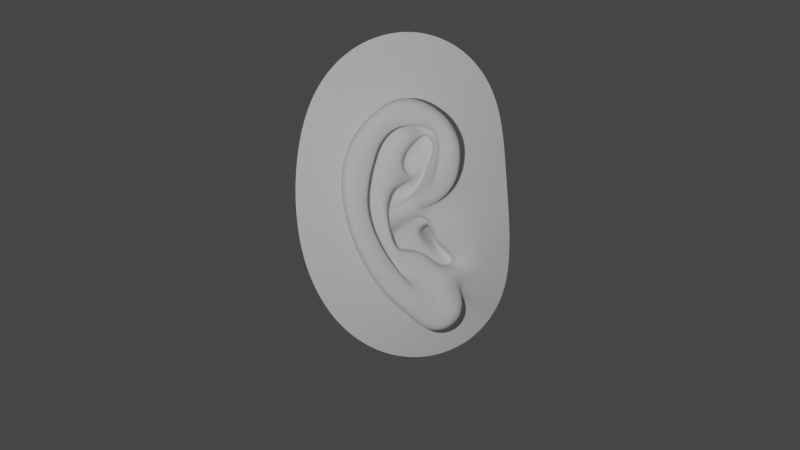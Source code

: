 # Source: ear.blend  (saved by Blender 2.83.21; exported with 4.5.12 LTS)
import bpy
from mathutils import Matrix  # noqa: F401  (used for matrix-valued properties, if any)

bpy.ops.wm.read_factory_settings(use_empty=True)
scene = bpy.context.scene
scene.name = 'Scene'

# ---- collections
col_collection = bpy.data.collections.new('Collection'); scene.collection.children.link(col_collection)
col_ear = bpy.data.collections.new('Ear'); scene.collection.children.link(col_ear)

# ---- node groups
ng_auto_smooth = bpy.data.node_groups.new('Auto Smooth', 'GeometryNodeTree')
_s = ng_auto_smooth.interface.new_socket(name='Geometry', in_out='OUTPUT', socket_type='NodeSocketGeometry')
_s = ng_auto_smooth.interface.new_socket(name='Geometry', in_out='INPUT', socket_type='NodeSocketGeometry')
_s = ng_auto_smooth.interface.new_socket(name='Angle', in_out='INPUT', socket_type='NodeSocketFloat')
_s.subtype = 'ANGLE'
_s.min_value = 0.0
_s.max_value = 3.142
ng_auto_smooth.is_modifier = True
_N = ng_auto_smooth.nodes; _L = ng_auto_smooth.links
n0 = _N.new('NodeGroupOutput'); n0.name = 'Group Output'; n0.location = (480, -100)
n1 = _N.new('NodeGroupInput'); n1.name = 'Group Input'; n1.location = (-420, -300)
n2 = _N.new('NodeGroupInput'); n2.name = 'Group Input.001'; n2.location = (-60, -100)
n3 = _N.new('GeometryNodeSetShadeSmooth'); n3.name = 'Set Shade Smooth'; n3.location = (120, -100)
n3.domain = 'EDGE'
n4 = _N.new('GeometryNodeSetShadeSmooth'); n4.name = 'Set Shade Smooth.001'; n4.location = (300, -100)
n5 = _N.new('GeometryNodeInputMeshEdgeAngle'); n5.name = 'Edge Angle'; n5.location = (-420, -220)
n6 = _N.new('GeometryNodeInputEdgeSmooth'); n6.name = 'Is Edge Smooth'; n6.location = (-60, -160)
n7 = _N.new('GeometryNodeInputShadeSmooth'); n7.name = 'Is Face Smooth'; n7.location = (-240, -340)
n8 = _N.new('FunctionNodeBooleanMath'); n8.name = 'Boolean Math'; n8.location = (-60, -220)
n9 = _N.new('FunctionNodeCompare'); n9.name = 'Compare'; n9.location = (-240, -180)
n9.operation = 'LESS_EQUAL'
_L.new(n5.outputs[0], n9.inputs[0])
_L.new(n4.outputs[0], n0.inputs[0])
_L.new(n1.outputs[1], n9.inputs[1])
_L.new(n9.outputs[0], n8.inputs[0])
_L.new(n7.outputs[0], n8.inputs[1])
_L.new(n2.outputs[0], n3.inputs[0])
_L.new(n6.outputs[0], n3.inputs[1])
_L.new(n3.outputs[0], n4.inputs[0])
_L.new(n8.outputs[0], n3.inputs[2])
n0.is_active_output = True

# ---- world
world_world = bpy.data.worlds.new('World'); scene.world = world_world
world_world.use_nodes = True; world_world.node_tree.nodes.clear()
_N = world_world.node_tree.nodes; _L = world_world.node_tree.links
n0 = _N.new('ShaderNodeOutputWorld'); n0.name = 'World Output'; n0.location = (300, 300)
n1 = _N.new('ShaderNodeBackground'); n1.name = 'Background'; n1.location = (10, 300)
n1.inputs[0].default_value = (0.05088, 0.05088, 0.05088, 1.0)
_L.new(n1.outputs[0], n0.inputs[0])
n0.is_active_output = True
world_world.color = (0.05088, 0.05088, 0.05088)
world_world.use_sun_shadow = False
world_world.sun_shadow_jitter_overblur = 0.0

# ---- cameras
cam_camera = bpy.data.cameras.new('Camera')
cam_camera.clip_end = 100.0
cam_camera.ortho_scale = 7.314

# ---- lights
light_light = bpy.data.lights.new('Light', 'POINT')
light_light.transmission_factor = 0.0
light_light.energy = 1000.0
light_light.shadow_soft_size = 0.1
light_light.shadow_maximum_resolution = 0.006
light_light.use_absolute_resolution = True

# ---- meshes
me_plane_001 = bpy.data.meshes.new('Plane.001')
me_plane_001.from_pydata([(-0.4993, -0.2093, -0.2638), (-0.3673, -0.04434, -0.2507), (-0.6807, -0.2098, 0.5849), (-0.4895, -3.875e-08, 0.5406), (-0.6254, -0.2094, 0.1645), (-0.4804, -1.831e-09, 0.1695), (-0.4765, -0.2113, 1.176), (-0.3322, -8.813e-08, 1.066), (-0.2163, -0.2119, 1.407), (-0.1613, -1.196e-07, 1.251), (-0.413, -6.383e-08, 0.8387), (-0.6118, -0.2106, 0.9003), (0.2819, -0.2118, 1.437), (0.2543, -1.267e-07, 1.296), (0.03823, -1.235e-07, 1.32), (0.02449, -0.2118, 1.47), (-0.2595, -0.2096, -0.6968), (-0.1595, -0.09545, -0.6008), (0.5024, -0.2108, 1.32), (0.4066, -9.883e-08, 1.213), (0.6341, -0.1886, 0.8124), (0.3947, -4.738e-08, 0.7684), (0.6178, -0.1327, 0.3807), (0.3527, -6.245e-09, 0.5023), (-0.06589, -0.2102, -0.9349), (-0.01411, -0.1848, -0.7008), (0.3007, -0.2094, -1.266), (0.3108, -0.3795, -0.9983), (0.4367, -0.2083, -1.313), (0.3986, -0.3857, -1.049), (0.2123, 0.07183, 0.07062), (0.09409, 0.07183, 0.2163), (-0.2222, -0.02815, -0.119), (-0.2803, -0.02815, 0.06208), (-0.1114, -0.1971, -0.1392), (-0.1493, -0.1594, 0.14), (0.1538, -1.893e-08, 0.5497), (0.08472, 1.182e-08, 0.4695), (-0.02612, -0.1594, 0.4149), (0.4677, 5.355e-08, -0.1157), (0.2172, 0.1809, 0.2398), (-0.009916, -0.1594, -0.3827), (0.495, 5.389e-08, -0.3017), (0.3527, 0.1246, 0.5023), (0.1995, -0.1341, -0.398), (0.5989, 6.571e-08, -0.422), (0.3947, 0.1246, 0.7312), (0.3241, -0.1204, -0.4031), (0.7849, 8.285e-08, -0.5751), (0.7083, -0.0545, -0.6681), (0.5661, -0.1001, -0.6572), (0.649, -0.2036, -1.246), (0.4815, -0.3805, -1.066), (0.4534, 0.07737, 0.7978), (0.04526, -0.1594, 0.6946), (0.07074, -0.1594, 0.8733), (0.628, -0.2104, 1.021), (0.447, -7.398e-08, 0.9969), (0.2088, -0.1594, 1.031), (-0.1063, -0.1594, 0.3163), (0.5692, -0.2103, 1.157), (0.468, -8.659e-08, 1.125), (-0.2416, -0.1843, -0.2319), (-0.2602, -0.2046, 0.6712), (0.07922, -0.1914, 1.199), (-0.3237, -0.1932, 0.4342), (-0.08161, -0.1899, 1.112), (-0.3169, -0.1925, 0.1874), (-0.08783, -0.1594, -0.5), (-0.191, -0.1912, 0.9175), (0.008071, -0.1521, -0.6218), (0.06567, -0.1367, -0.557), (0.1797, -0.1797, -0.6077), (0.8127, -0.1909, -0.7085), (0.59, -0.2751, -0.7427), (0.8357, -0.1326, -1.093), (0.1679, -0.2067, -0.7555), (0.433, -0.3287, -0.8974), (0.5773, -0.2096, -1.347), (0.3043, -0.2526, -0.8176), (0.2933, -0.1623, -0.7014), (0.1966, -0.3507, -0.903), (0.1177, -0.2161, -1.095), (0.3688, -9.597e-08, 1.141), (0.4991, 0.03764, 1.002), (0.2379, -1.035e-07, 1.231), (0.4153, 0.01783, 1.08), (0.9459, -0.1337, -0.6901), (0.778, -0.1246, 0.117), (0.8995, -0.1352, -0.2103), (1.013, -0.1542, -0.4977), (-0.7314, -0.2468, 0.1508), (-0.5961, -0.2466, -0.3075), (-0.3832, -0.2092, -0.2799), (-0.5823, -0.2258, 0.1674), (-0.5579, -0.22, 0.5647), (-0.7888, -0.2463, 0.6062), (-0.4, -0.2029, 1.123), (-0.5598, -0.2465, 1.261), (-0.4775, -0.2113, 0.8786), (-0.7121, -0.2468, 0.9556), (-0.2137, -0.1928, 1.344), (-0.2556, -0.2464, 1.549), (0.2681, -0.1927, 1.396), (0.2764, -0.2468, 1.58), (0.03086, -0.2217, 1.411), (0.01742, -0.2457, 1.647), (-0.3397, -0.2467, -0.77), (-0.1327, -0.2327, -0.5969), (0.4635, -0.1993, 1.314), (0.5295, -0.2465, 1.4), (0.4911, -0.195, 0.7226), (0.7095, -0.2491, 0.6792), (0.5453, -0.2073, 0.9758), (0.6324, -0.2477, 1.231), (0.3243, -0.2674, 0.3576), (0.6137, -0.2648, 0.2634), (-0.1297, -0.2467, -1.027), (0.009189, -0.2492, -0.7397), (0.2576, -0.2468, -1.376), (0.06508, -0.2473, -1.197), (0.4093, -0.2352, -1.475), (0.2621, -0.1165, 0.2591), (0.4159, -0.1165, 0.1623), (0.7367, -0.2448, -1.342), (0.5899, -0.2105, -1.466), (0.8205, -0.2418, -1.125), (0.7026, -0.2468, 1.077), (0.5391, -0.2043, 1.177), (0.7874, -0.1879, -0.8754), (0.1366, 0.1369, -0.04807), (0.3754, 0.1369, 0.03596), (-0.2365, 0.1369, -0.2817), (0.2103, 0.1369, -0.1697), (0.4436, 0.1369, -0.0232), (-0.1068, 0.1123, -0.4969), (0.291, 0.1369, -0.3627), (0.495, 0.1369, -0.3017), (0.1545, 0.1093, -0.4578), (0.4416, 0.1369, -0.5105), (0.5825, 0.1369, -0.403), (0.3688, 0.1184, -0.5807), (0.747, 0.1369, -0.716), (0.8089, 0.1369, -0.6056), (0.5534, 0.1369, -0.7091), (0.02918, 0.1809, 0.2207), (-0.2339, 0.1246, 0.1581), (0.1959, 0.01195, 0.5474), (0.075, 0.1809, 0.4695), (-0.1084, 0.1809, 0.452), (0.4972, 0.1246, 0.7978), (-0.006615, 0.1246, 0.6946), (0.01546, 0.1246, 0.877), (0.1165, 0.1246, 1.055), (-0.1788, 0.1246, 0.3534), (0.3444, 0.1246, 1.158), (0.4907, 0.1246, 0.9851), (0.4405, 0.1246, 1.096), (0.1428, -0.03696, 0.5833), (0.146, -0.002545, 0.5867), (0.3507, 0.1246, 0.818), (0.3115, 0.08898, 0.775), (0.3385, 0.07587, 0.6717), (0.2749, 0.07587, 0.7169), (0.3008, 0.1878, -0.2162), (0.4361, 0.1878, -0.07397), (0.3419, 0.1878, -0.3126), (0.495, 0.1878, -0.3017), (0.5628, 0.1878, -0.5333), (0.647, 0.1878, -0.4655), (0.6664, 0.1878, -0.6279), (0.7196, 0.1878, -0.5479), (0.4082, 0.498, -0.2442), (0.5025, 0.498, -0.1777), (0.4564, 0.498, -0.2973), (0.5239, 0.498, -0.2925), (0.5191, 0.498, -0.3624), (0.5625, 0.498, -0.3371), (0.6458, 0.7213, -0.06217), (0.7149, 0.7041, -0.01018), (0.679, 0.7074, -0.1027), (0.7274, 0.6925, -0.09845), (0.7222, 0.6895, -0.1524), (0.7539, 0.6812, -0.1326), (-0.7017, -0.4242, 0.1501), (-0.571, -0.4242, -0.2924), (-0.4053, -0.395, -0.267), (-0.5555, -0.395, 0.1655), (-0.531, -0.395, 0.5492), (-0.8622, -0.3323, 0.5946), (-0.3792, -0.395, 1.088), (-0.5356, -0.4242, 1.222), (-0.4532, -0.395, 0.8522), (-0.6829, -0.4242, 0.9273), (-0.201, -0.395, 1.302), (-0.2413, -0.4242, 1.501), (0.2413, -0.3331, 1.248), (0.3171, -0.3313, 1.627), (0.03497, -0.395, 1.365), (0.02231, -0.4242, 1.594), (-0.3235, -0.4242, -0.7389), (-0.1941, -0.395, -0.6226), (0.3837, -0.3337, 1.192), (0.5949, -0.3314, 1.429), (0.4338, -0.3322, 0.7841), (0.7098, -0.4166, 0.8548), (0.5304, -0.395, 0.9901), (0.6173, -0.4242, 1.193), (0.4632, -0.4104, 0.6636), (0.6768, -0.3878, 0.6493), (-0.1207, -0.4242, -0.987), (-0.03579, -0.395, -0.8364), (0.2541, -0.4242, -1.324), (0.2759, -0.395, -1.11), (0.0673, -0.4242, -1.151), (0.1693, -0.395, -1.012), (0.3745, -0.3328, -1.522), (0.7159, -0.4484, -1.291), (0.5751, -0.4359, -1.409), (0.5149, -0.4066, -1.201), (0.5925, -0.3914, -0.9871), (0.7488, -0.4061, -1.112), (0.6853, -0.4242, 1.044), (0.5275, -0.395, 1.142), (0.5937, -0.3383, -0.8982), (0.7104, -0.3158, -0.9237), (-0.8045, -0.3324, 0.1287), (-0.6679, -0.3325, -0.333), (-0.4506, -0.3321, 0.1797), (-0.4271, -0.332, 0.5326), (-0.7568, -0.4242, 0.5897), (-0.3098, -0.3317, -0.2227), (-0.3521, -0.332, 0.8235), (-0.2864, -0.3325, 1.038), (-0.7822, -0.3321, 0.9625), (-0.1437, -0.3333, 1.212), (-0.2967, -0.3317, 1.591), (-0.6204, -0.3319, 1.285), (0.04525, -0.333, 1.26), (0.265, -0.395, 1.35), (0.01735, -0.3315, 1.701), (0.2726, -0.4242, 1.531), (-0.4105, -0.3326, -0.7978), (-0.1065, -0.3315, -0.5644), (0.4548, -0.395, 1.272), (0.5174, -0.4242, 1.356), (0.4493, -0.3322, 1.014), (0.5007, -0.4065, 0.8074), (0.7103, -0.3314, 1.243), (0.3904, -0.3342, 0.4972), (0.6761, -0.3348, 0.3807), (0.7999, -0.3345, 0.7769), (-0.1962, -0.3327, -1.06), (0.04133, -0.3465, -0.7645), (-0.002784, -0.3328, -1.229), (0.1898, -0.3327, -1.407), (0.4017, -0.4242, -1.419), (0.3925, -0.3983, -1.191), (0.6146, -0.3326, -1.509), (0.809, -0.332, -1.345), (0.5617, -0.4026, -1.076), (0.8536, -0.3321, -1.112), (0.7868, -0.3315, 1.073), (0.4208, -0.3337, 1.127), (0.7689, -0.2311, -0.8629), (0.1644, -0.1371, -0.9556), (1.509, -0.00963, 0.1632), (0.5239, -0.05872, 1.128), (0.5635, -0.05463, 0.9514), (1.489, 0.04169, 0.5216), (0.454, -0.1964, -1.148), (0.3036, -0.1682, -1.056), (0.002775, -0.09738, -0.801), (0.5467, 0.02202, 0.7596), (0.4539, -0.05942, 1.25), (-0.1573, -0.06399, -0.6081), (0.03001, -0.03022, 1.357), (0.2746, -0.0606, 1.358), (-0.4595, -0.02861, 0.8575), (-0.1772, -0.03012, 1.288), (-0.3523, -0.02936, 1.094), (-0.5204, -0.0272, 0.1631), (-0.5235, 0.00517, 0.5467), (-0.3865, -0.02713, -0.2539), (0.1816, -0.01695, -0.8151), (1.531, -0.02276, -0.189), (0.4871, 0.06142, 1.036), (0.5103, -0.06924, -0.9766), (0.3019, -0.02563, -0.8855), (0.01786, 0.02306, -0.6983), (0.4238, 0.07285, 1.146), (-0.1153, 0.06871, -0.511), (0.0401, 0.09927, 1.243), (0.2615, 0.07179, 1.244), (-0.3799, 0.1007, 0.7842), (-0.1474, 0.09937, 1.18), (-0.3059, 0.1001, 1.005), (-0.4501, 0.102, 0.1636), (-0.4623, 0.1313, 0.5098), (-0.3177, 0.1021, -0.1901), (1.531, -0.0104, -0.6908), (1.501, -0.005265, -0.9609), (0.5082, -0.05122, 0.5217), (-0.02036, 0.0998, -1.981), (1.39, 0.02696, -1.342), (1.264, 0.09927, 1.812), (1.052, 0.08288, -1.792), (0.5056, 0.1058, -2.016), (-0.482, 0.09591, -1.78), (1.418, 0.1079, 1.342), (0.9417, 0.09473, 2.22), (-0.9121, 0.09713, -1.387), (-0.04077, 0.09879, 2.513), (0.4858, 0.09754, 2.466), (-1.277, 0.09782, 1.329), (-0.6045, 0.09805, 2.315), (-1.038, 0.09768, 1.883), (-1.388, 0.09814, -0.02853), (-1.385, 0.09779, 0.6789), (-1.246, 0.0988, -0.7588), (1.469, 0.09113, 0.9001), (1.539, -0.01236, -0.4604), (0.6251, -0.04496, -0.2308), (0.7207, -0.04895, -0.3362), (0.8666, -0.05451, -0.4964), (0.8958, -0.1338, -0.8732)], [], [(26, 28, 121, 119), (6, 11, 100, 98), (18, 12, 104, 110), (4, 0, 92, 91), (28, 78, 125, 121), (3, 10, 99, 95), (78, 51, 124, 125), (13, 19, 109, 103), (301, 325, 75, 304), (8, 6, 98, 102), (61, 57, 113, 128), (30, 31, 33, 32), (32, 33, 35, 34), (1, 62, 67, 5), (86, 83, 155, 157), (32, 34, 132, 130), (30, 32, 130, 131), (50, 49, 142, 144), (42, 39, 134, 137), (34, 41, 135, 132), (48, 45, 140, 143), (44, 47, 141, 138), (49, 48, 143, 142), (82, 26, 119, 120), (50, 74, 73, 49), (17, 68, 62, 1), (55, 54, 151, 152), (83, 58, 153, 155), (36, 158, 54, 38, 37), (7, 9, 101, 97), (57, 84, 53, 21), (84, 86, 157, 156), (3, 5, 67, 65), (3, 65, 63, 10), (7, 10, 63, 69), (9, 7, 69, 66), (9, 66, 64, 14), (17, 1, 93, 108), (61, 19, 83, 86), (13, 85, 83, 19), (20, 56, 127, 112), (69, 63, 38, 54), (66, 69, 54, 55), (62, 68, 41, 34), (65, 67, 35, 59), (67, 62, 34, 35), (64, 66, 55, 58), (63, 65, 59, 38), (68, 70, 71, 41), (17, 25, 70, 68), (71, 72, 44, 41), (72, 80, 47, 44), (19, 61, 128, 109), (70, 76, 72, 71), (24, 82, 120, 117), (76, 79, 80, 72), (81, 27, 79, 76), (47, 80, 74, 50), (0, 16, 107, 92), (80, 79, 77, 74), (81, 76, 70, 25), (219, 260, 52, 257), (48, 49, 73, 87), (21, 53, 150, 46), (83, 85, 64, 58), (37, 38, 149, 148), (85, 13, 14, 64), (86, 84, 57, 61), (22, 30, 39, 88), (45, 48, 324, 323), (42, 45, 323, 322), (89, 285, 266, 88), (109, 128, 263, 202), (119, 121, 216, 255), (98, 100, 234, 237), (127, 114, 248, 262), (110, 104, 197, 203), (91, 92, 227, 226), (95, 99, 232, 229), (103, 109, 202, 196), (102, 98, 237, 236), (128, 113, 246, 263), (117, 120, 254, 252), (120, 119, 255, 254), (116, 115, 122, 123), (97, 101, 235, 233), (112, 127, 262, 251), (108, 93, 231, 243), (124, 126, 261, 259), (92, 107, 242, 227), (118, 108, 243, 253), (5, 3, 95, 94), (57, 21, 111, 113), (51, 75, 126, 124), (31, 30, 123, 122), (60, 18, 110, 114), (14, 13, 103, 105), (23, 31, 122, 115), (2, 4, 91, 96), (15, 8, 102, 106), (30, 22, 116, 123), (1, 5, 94, 93), (21, 23, 115, 111), (9, 14, 105, 101), (22, 302, 112, 116), (12, 15, 106, 104), (10, 7, 97, 99), (16, 24, 117, 107), (11, 2, 96, 100), (56, 60, 114, 127), (25, 17, 108, 118), (130, 132, 135, 133), (131, 130, 133, 134), (133, 135, 138, 136), (133, 136, 166, 164), (136, 138, 141, 139), (143, 140, 169, 171), (139, 141, 144, 142), (140, 137, 167, 169), (47, 50, 144, 141), (41, 44, 138, 135), (45, 42, 137, 140), (39, 30, 131, 134), (145, 40, 148, 149), (40, 43, 147, 148), (159, 158, 36, 147), (146, 145, 149, 154), (156, 157, 155, 153), (150, 156, 153, 152, 160), (31, 23, 43, 40), (38, 59, 154, 149), (54, 158, 159, 151), (59, 35, 146, 154), (58, 55, 152, 153), (53, 84, 156, 150), (36, 37, 148, 147), (23, 21, 46, 43), (33, 31, 40, 145), (150, 160, 161, 46), (46, 162, 147, 43), (161, 160, 152, 151), (161, 163, 162, 46), (162, 163, 159, 147), (163, 161, 151, 159), (164, 166, 174, 172), (168, 169, 177, 176), (169, 168, 170, 171), (142, 143, 171, 170), (136, 139, 168, 166), (134, 133, 164, 165), (137, 134, 165, 167), (139, 142, 170, 168), (176, 177, 183, 182), (177, 175, 181, 183), (165, 164, 172, 173), (166, 168, 176, 174), (167, 165, 173, 175), (169, 167, 175, 177), (172, 174, 180, 178), (173, 172, 178, 179), (174, 176, 182, 180), (175, 173, 179, 181), (184, 187, 188, 230), (185, 186, 187, 184), (193, 192, 190, 191), (191, 190, 194, 195), (230, 188, 192, 193), (199, 198, 239, 241), (195, 194, 198, 199), (186, 185, 200, 201), (241, 239, 244, 245), (207, 223, 206, 222), (205, 247, 208, 209), (201, 200, 210, 211), (211, 210, 214, 215), (213, 212, 256, 257), (219, 218, 217, 260), (222, 206, 247, 205), (245, 244, 223, 207), (257, 256, 218, 219), (225, 224, 220, 221), (221, 220, 260, 217), (215, 214, 212, 213), (94, 95, 229, 228), (113, 111, 204, 246), (114, 110, 203, 248), (105, 103, 196, 238), (96, 91, 226, 189), (115, 116, 250, 249), (126, 129, 264, 261), (106, 102, 236, 240), (93, 94, 228, 231), (111, 115, 249, 204), (121, 125, 258, 216), (101, 105, 238, 235), (116, 112, 251, 250), (104, 106, 240, 197), (125, 124, 259, 258), (99, 97, 233, 232), (107, 117, 252, 242), (100, 96, 189, 234), (185, 184, 226, 227), (188, 187, 228, 229), (184, 230, 189, 226), (187, 186, 231, 228), (190, 192, 232, 233), (230, 193, 234, 189), (194, 190, 233, 235), (191, 195, 236, 237), (192, 188, 229, 232), (193, 191, 237, 234), (239, 198, 238, 196), (195, 199, 240, 236), (198, 194, 235, 238), (199, 241, 197, 240), (200, 185, 227, 242), (186, 201, 243, 231), (244, 239, 196, 202), (241, 245, 203, 197), (247, 206, 246, 204), (245, 207, 248, 203), (209, 208, 249, 250), (208, 247, 204, 249), (205, 209, 250, 251), (210, 200, 242, 252), (201, 211, 253, 243), (212, 214, 254, 255), (211, 215, 81, 253), (256, 212, 255, 216), (213, 257, 29, 27), (217, 218, 258, 259), (260, 220, 77, 52), (221, 217, 259, 261), (222, 205, 251, 262), (206, 223, 263, 246), (207, 222, 262, 248), (223, 244, 202, 263), (224, 225, 264, 74), (225, 221, 261, 264), (218, 256, 216, 258), (220, 224, 74, 77), (215, 213, 27, 81), (214, 210, 252, 254), (118, 253, 81, 25), (74, 264, 129, 73), (24, 16, 275, 272), (2, 11, 278, 282), (16, 0, 283, 275), (15, 12, 277, 276), (12, 18, 274, 277), (11, 6, 280, 278), (6, 8, 279, 280), (4, 2, 282, 281), (78, 28, 270, 51), (28, 26, 271, 270), (18, 60, 267, 274), (60, 56, 268, 267), (56, 20, 273, 268), (323, 324, 90, 89), (8, 15, 276, 279), (26, 82, 265, 271), (82, 24, 272, 265), (75, 51, 270, 287), (0, 4, 281, 283), (265, 272, 289, 284), (279, 276, 292, 295), (276, 277, 293, 292), (281, 282, 298, 297), (272, 275, 291, 289), (274, 267, 286, 290), (286, 273, 309, 305), (280, 279, 295, 296), (270, 271, 288, 287), (278, 280, 296, 294), (277, 274, 290, 293), (271, 265, 284, 288), (275, 283, 299, 291), (283, 281, 297, 299), (75, 287, 306, 304), (282, 278, 294, 298), (295, 292, 312, 315), (325, 301, 300, 87), (87, 73, 129, 325), (288, 284, 303, 307), (289, 291, 311, 308), (299, 297, 317, 319), (273, 302, 320, 309), (298, 294, 314, 318), (296, 295, 315, 316), (287, 288, 307, 306), (292, 293, 313, 312), (294, 296, 316, 314), (293, 290, 310, 313), (284, 289, 308, 303), (291, 299, 319, 311), (297, 298, 318, 317), (290, 286, 305, 310), (48, 87, 90, 324), (22, 88, 266, 269), (89, 90, 321, 285), (90, 87, 300, 321), (22, 269, 320, 302), (42, 322, 88, 39), (322, 323, 89, 88), (267, 268, 273, 286), (302, 273, 20, 112), (325, 129, 126, 75), (35, 33, 145, 146), (27, 29, 77, 79), (29, 257, 52, 77)])
me_plane_001.polygons.foreach_set('use_smooth', [True] * 310)
_uv = me_plane_001.uv_layers.new(name='UVMap')
_uv.uv.foreach_set('vector', [0.0, 0.0, 0.0, 0.0, 0.0, 0.0, 0.0, 0.0, 0.0, 0.0, 0.0, 0.0, 0.0, 0.0, 0.0, 0.0, 0.0, 0.0, 0.0, 0.0, 0.0, 0.0, 0.0, 0.0, 0.0, 0.0, 0.0, 0.0, 0.0, 0.0, 0.0, 0.0, 0.0, 0.0, 0.0, 0.0, 0.0, 0.0, 0.0, 0.0, 1.0, 1.0, 1.0, 1.0, 1.0, 1.0, 1.0, 1.0, 0.0, 0.0, 0.0, 0.0, 0.0, 0.0, 0.0, 0.0, 1.0, 1.0, 1.0, 1.0, 1.0, 1.0, 1.0, 1.0, 0.0, 0.0, 0.0, 0.1471, 0.0, 0.0, 0.0, 0.0, 0.0, 0.0, 0.0, 0.0, 0.0, 0.0, 0.0, 0.0, 1.0, 1.0, 1.0, 1.0, 1.0, 1.0, 1.0, 1.0, 0.0, 1.0, 1.0, 1.0, 1.0, 1.0, 0.0, 1.0, 0.0, 1.0, 1.0, 1.0, 1.0, 1.0, 0.0, 1.0, 1.0, 0.0, 0.4856, 0.5144, 1.0, 0.7789, 1.0, 0.5, 0.9337, 0.9337, 0.9332, 0.9332, 0.9332, 0.9332, 0.9337, 0.9337, 0.0, 1.0, 0.0, 1.0, 0.0, 1.0, 0.0, 1.0, 0.0, 1.0, 0.0, 1.0, 0.0, 1.0, 0.0, 1.0, 0.0, 1.0, 0.0, 1.0, 0.0, 1.0, 0.0, 1.0, 0.0, 1.0, 0.0, 1.0, 0.0, 1.0, 0.0, 1.0, 0.0, 1.0, 0.0, 1.0, 0.0, 1.0, 0.0, 1.0, 0.0, 1.0, 0.0, 1.0, 0.0, 1.0, 0.0, 1.0, 0.0, 1.0, 0.0, 1.0, 0.0, 1.0, 0.0, 1.0, 0.0, 1.0, 0.0, 1.0, 0.0, 1.0, 0.0, 1.0, 0.0, 0.0, 0.0, 0.0, 0.0, 0.0, 0.0, 0.0, 0.0, 1.0, 0.2708, 0.7292, 0.0, 0.7556, 0.0, 1.0, 1.0, 0.0, 0.469, 0.531, 0.4856, 0.5144, 1.0, 0.0, 0.0, 0.0, 1.0, 1.0, 1.0, 1.0, 0.0, 0.0, 0.9332, 0.9332, 0.5636, 0.5636, 0.5636, 0.5636, 0.9332, 0.9332, 1.0, 1.0, 1.0, 1.0, 1.0, 1.0, 1.0, 1.0, 1.0, 1.0, 1.0, 1.0, 1.0, 1.0, 1.0, 1.0, 1.0, 1.0, 1.0, 1.0, 0.9343, 0.9343, 0.0, 0.0, 0.9023, 0.9023, 0.9343, 0.9343, 0.9337, 0.9337, 0.9337, 0.9337, 0.9343, 0.9343, 1.0, 1.0, 1.0, 0.5, 1.0, 0.7789, 0.5518, 0.5518, 1.0, 1.0, 0.5518, 0.5518, 1.0, 1.0, 1.0, 1.0, 1.0, 1.0, 1.0, 1.0, 1.0, 1.0, 1.0, 1.0, 1.0, 1.0, 1.0, 1.0, 1.0, 1.0, 0.613, 0.613, 1.0, 1.0, 0.613, 0.613, 0.8445, 0.8445, 1.0, 1.0, 1.0, 0.0, 1.0, 0.0, 1.0, 0.0, 1.0, 0.0, 1.0, 1.0, 1.0, 1.0, 0.9332, 0.9332, 0.9337, 0.9337, 1.0, 1.0, 0.888, 0.888, 0.9332, 0.9332, 1.0, 1.0, 0.0, 0.0, 0.0, 0.0, 0.0, 0.0, 0.0, 0.0, 1.0, 1.0, 1.0, 1.0, 1.0, 1.0, 1.0, 1.0, 0.613, 0.613, 1.0, 1.0, 1.0, 1.0, 0.0, 0.0, 0.4856, 0.5144, 0.469, 0.531, 0.0, 1.0, 0.0, 1.0, 0.5518, 0.5518, 1.0, 0.7789, 1.0, 1.0, 0.0, 0.0, 1.0, 0.7789, 0.4856, 0.5144, 0.0, 1.0, 1.0, 1.0, 0.8445, 0.8445, 0.613, 0.613, 0.0, 0.0, 0.5636, 0.5636, 1.0, 1.0, 0.5518, 0.5518, 0.0, 0.0, 1.0, 1.0, 0.469, 0.531, 0.6791, 0.3209, 0.4012, 0.5988, 0.0, 1.0, 1.0, 0.0, 1.0, 0.0, 0.6791, 0.3209, 0.469, 0.531, 0.4012, 0.5988, 0.3097, 0.6903, 0.0, 1.0, 0.0, 1.0, 0.3097, 0.6903, 0.3211, 0.6789, 0.0, 1.0, 0.0, 1.0, 1.0, 1.0, 1.0, 1.0, 1.0, 1.0, 1.0, 1.0, 0.6791, 0.3209, 0.6409, 0.3591, 0.3097, 0.6903, 0.4012, 0.5988, 0.0, 0.0, 0.0, 0.0, 0.0, 0.0, 0.0, 0.0, 0.6409, 0.3591, 0.6038, 0.3962, 0.3211, 0.6789, 0.3097, 0.6903, 1.0, 0.0, 1.0, 0.0, 0.6038, 0.3962, 0.6409, 0.3591, 0.0, 1.0, 0.3211, 0.6789, 0.2708, 0.7292, 0.0, 1.0, 0.0, 0.0, 0.0, 0.0, 0.0, 0.0, 0.0, 0.0, 0.3211, 0.6789, 0.6038, 0.3962, 0.5895, 0.4105, 0.2708, 0.7292, 1.0, 0.0, 0.6409, 0.3591, 0.6791, 0.3209, 1.0, 0.0, 0.8362, 0.0, 0.8573, 0.0, 1.0, 0.0, 0.8657, 0.0, 0.0, 1.0, 0.0, 1.0, 0.0, 0.7556, 0.0, 0.0, 0.9023, 0.9023, 0.0, 0.0, 0.0, 0.0, 1.0, 1.0, 0.9332, 0.9332, 0.888, 0.888, 0.8445, 0.8445, 0.5636, 0.5636, 1.0, 1.0, 1.0, 1.0, 1.0, 1.0, 1.0, 1.0, 0.888, 0.888, 1.0, 1.0, 1.0, 1.0, 0.8445, 0.8445, 0.9337, 0.9337, 0.9343, 0.9343, 1.0, 1.0, 1.0, 1.0, 0.0, 1.0, 0.0, 1.0, 0.0, 1.0, 0.0, 0.0, 0.0, 1.0, 0.0, 1.0, 0.0, 1.0, 0.0, 1.0, 0.0, 1.0, 0.0, 1.0, 0.0, 1.0, 0.0, 0.6199, 0.0, 1.0, 0.0, 1.0, 0.0, 0.0, 0.0, 0.0, 1.0, 1.0, 1.0, 1.0, 1.0, 1.0, 1.0, 1.0, 0.0, 0.0, 0.0, 0.0, 0.0, 0.0, 0.0, 0.0, 0.0, 0.0, 0.0, 0.0, 0.0, 0.0, 0.0, 0.0, 0.0, 0.0, 0.0, 0.0, 0.0, 0.0, 0.0, 0.0, 0.0, 0.0, 0.0, 0.0, 0.0, 0.0, 0.0, 0.0, 0.0, 0.0, 0.0, 0.0, 0.0, 0.0, 0.0, 0.0, 1.0, 1.0, 1.0, 1.0, 1.0, 1.0, 1.0, 1.0, 1.0, 1.0, 1.0, 1.0, 1.0, 1.0, 1.0, 1.0, 0.0, 0.0, 0.0, 0.0, 0.0, 0.0, 0.0, 0.0, 1.0, 1.0, 1.0, 1.0, 1.0, 1.0, 1.0, 1.0, 0.0, 0.0, 0.0, 0.0, 0.0, 0.0, 0.0, 0.0, 0.0, 0.0, 0.0, 0.0, 0.0, 0.0, 0.0, 0.0, 0.0, 1.0, 1.0, 1.0, 1.0, 1.0, 0.0, 1.0, 1.0, 1.0, 1.0, 1.0, 1.0, 1.0, 1.0, 1.0, 0.0, 0.0, 0.0, 0.0, 0.0, 0.0, 0.0, 0.0, 1.0, 0.0, 1.0, 0.0, 1.0, 0.0, 1.0, 0.0, 0.0, 0.0, 0.0, 0.0, 0.0, 0.0, 0.0, 0.0, 0.0, 0.0, 0.0, 0.0, 0.0, 0.0, 0.0, 0.0, 1.0, 0.0, 1.0, 0.0, 1.0, 0.0, 1.0, 0.0, 1.0, 0.5, 1.0, 1.0, 1.0, 1.0, 1.0, 0.5, 1.0, 1.0, 0.9023, 0.9023, 1.0, 1.0, 1.0, 1.0, 0.0, 0.0, 0.0, 0.0, 0.0, 0.0, 0.0, 0.0, 1.0, 1.0, 0.0, 1.0, 0.0, 1.0, 1.0, 1.0, 0.0, 0.0, 0.0, 0.0, 0.0, 0.0, 0.0, 0.0, 1.0, 1.0, 1.0, 1.0, 1.0, 1.0, 1.0, 1.0, 1.0, 1.0, 1.0, 1.0, 1.0, 1.0, 1.0, 1.0, 0.0, 0.0, 0.0, 0.0, 0.0, 0.0, 0.0, 0.0, 0.0, 0.0, 0.0, 0.0, 0.0, 0.0, 0.0, 0.0, 0.0, 1.0, 0.0, 1.0, 0.0, 1.0, 0.0, 1.0, 1.0, 0.0, 1.0, 0.5, 1.0, 0.5, 1.0, 0.0, 0.9023, 0.9023, 1.0, 1.0, 1.0, 1.0, 1.0, 1.0, 1.0, 1.0, 1.0, 1.0, 1.0, 1.0, 1.0, 1.0, 0.0, 0.0, 0.0, 0.0, 0.0, 0.0, 0.0, 0.0, 0.0, 0.0, 0.0, 0.0, 0.0, 0.0, 0.0, 0.0, 1.0, 1.0, 1.0, 1.0, 1.0, 1.0, 1.0, 1.0, 0.0, 0.0, 0.0, 0.0, 0.0, 0.0, 0.0, 0.0, 0.0, 0.0, 0.0, 0.0, 0.0, 0.0, 0.0, 0.0, 0.0, 0.0, 0.0, 0.0, 0.0, 0.0, 0.0, 0.0, 1.0, 0.0, 1.0, 0.0, 1.0, 0.0, 1.0, 0.0, 0.0, 1.0, 0.0, 1.0, 0.0, 1.0, 0.0, 1.0, 0.0, 1.0, 0.0, 1.0, 0.0, 1.0, 0.0, 1.0, 0.0, 1.0, 0.0, 1.0, 0.0, 1.0, 0.0, 1.0, 0.0, 1.0, 0.0, 1.0, 0.0, 1.0, 0.0, 1.0, 0.0, 1.0, 0.0, 1.0, 0.0, 1.0, 0.0, 1.0, 0.0, 1.0, 0.0, 1.0, 0.0, 1.0, 0.0, 1.0, 0.0, 1.0, 0.0, 1.0, 0.0, 1.0, 0.0, 1.0, 0.0, 1.0, 0.0, 1.0, 0.0, 1.0, 0.0, 1.0, 0.0, 1.0, 0.0, 1.0, 0.0, 1.0, 0.0, 1.0, 0.0, 1.0, 0.0, 1.0, 0.0, 1.0, 0.0, 1.0, 0.0, 1.0, 0.0, 1.0, 0.0, 1.0, 0.0, 1.0, 0.0, 1.0, 0.0, 1.0, 0.0, 1.0, 0.0, 1.0, 1.0, 1.0, 1.0, 1.0, 1.0, 1.0, 1.0, 1.0, 1.0, 1.0, 1.0, 1.0, 1.0, 1.0, 1.0, 1.0, 1.0, 1.0, 1.0, 1.0, 1.0, 1.0, 1.0, 1.0, 1.0, 1.0, 1.0, 1.0, 1.0, 1.0, 0.0, 0.0, 0.9343, 0.9343, 0.9337, 0.9337, 0.9332, 0.9332, 0.5636, 0.5636, 0.0, 0.0, 0.9343, 0.9343, 0.5636, 0.5636, 0.0, 0.0, 0.0, 0.0, 1.0, 1.0, 1.0, 1.0, 1.0, 1.0, 1.0, 1.0, 1.0, 1.0, 0.0, 0.0, 0.0, 0.0, 1.0, 1.0, 1.0, 1.0, 1.0, 1.0, 1.0, 1.0, 1.0, 1.0, 0.0, 0.0, 1.0, 1.0, 1.0, 1.0, 0.0, 0.0, 0.5636, 0.5636, 0.0, 0.0, 0.0, 0.0, 0.5636, 0.5636, 0.0, 0.0, 0.9343, 0.9343, 0.9343, 0.9343, 0.0, 0.0, 1.0, 1.0, 1.0, 1.0, 1.0, 1.0, 1.0, 1.0, 1.0, 1.0, 0.9023, 0.9023, 1.0, 1.0, 1.0, 1.0, 1.0, 1.0, 1.0, 1.0, 1.0, 1.0, 1.0, 1.0, 0.0, 0.0, 0.0, 0.0, 0.4381, 0.4381, 1.0, 1.0, 1.0, 1.0, 0.8319, 0.8319, 1.0, 1.0, 1.0, 1.0, 0.4381, 0.4381, 0.0, 0.0, 0.0, 0.0, 1.0, 1.0, 0.4381, 0.4381, 0.5531, 0.5531, 0.8319, 0.8319, 1.0, 1.0, 0.8319, 0.8319, 0.5531, 0.5531, 1.0, 1.0, 1.0, 1.0, 0.5531, 0.5531, 0.4381, 0.4381, 1.0, 1.0, 1.0, 1.0, 0.0, 1.0, 0.0, 1.0, 0.0, 1.0, 0.0, 1.0, 0.0, 1.0, 0.0, 1.0, 0.0, 1.0, 0.0, 1.0, 0.0, 1.0, 0.0, 1.0, 0.0, 1.0, 0.0, 1.0, 0.0, 1.0, 0.0, 1.0, 0.0, 1.0, 0.0, 1.0, 0.0, 1.0, 0.0, 1.0, 0.0, 1.0, 0.0, 1.0, 0.0, 1.0, 0.0, 1.0, 0.0, 1.0, 0.0, 1.0, 0.0, 1.0, 0.0, 1.0, 0.0, 1.0, 0.0, 1.0, 0.0, 1.0, 0.0, 1.0, 0.0, 1.0, 0.0, 1.0, 0.0, 1.0, 0.0, 1.0, 0.0, 1.0, 0.0, 1.0, 0.0, 1.0, 0.0, 1.0, 0.0, 1.0, 0.0, 1.0, 0.0, 1.0, 0.0, 1.0, 0.0, 1.0, 0.0, 1.0, 0.0, 1.0, 0.0, 1.0, 0.0, 1.0, 0.0, 1.0, 0.0, 1.0, 0.0, 1.0, 0.0, 1.0, 0.0, 1.0, 0.0, 1.0, 0.0, 1.0, 0.0, 1.0, 0.0, 1.0, 0.0, 1.0, 0.0, 1.0, 0.0, 1.0, 0.0, 1.0, 0.0, 1.0, 0.0, 1.0, 0.0, 1.0, 0.0, 1.0, 0.0, 1.0, 0.0, 1.0, 0.0, 1.0, 0.0, 1.0, 0.0, 1.0, 0.0, 1.0, 0.0, 1.0, 0.0, 1.0, 0.1824, 0.5039, 0.8128, 0.4997, 0.8637, 1.0, 0.1357, 1.0, 0.1764, 0.0, 0.8229, 0.0, 0.8128, 0.4997, 0.1824, 0.5039, 0.132, 1.0, 0.869, 1.0, 0.8548, 1.0, 0.1498, 1.0, 0.1498, 1.0, 0.8548, 1.0, 0.8494, 1.0, 0.1483, 1.0, 0.1357, 1.0, 0.8637, 1.0, 0.869, 1.0, 0.132, 1.0, 0.1412, 1.0, 0.8624, 1.0, 0.8308, 1.0, 0.1799, 1.0, 0.1483, 1.0, 0.8494, 1.0, 0.8624, 1.0, 0.1412, 1.0, 0.8229, 0.0, 0.1764, 0.0, 0.1654, 0.0, 0.835, 0.0, 0.1799, 1.0, 0.8308, 1.0, 0.7636, 1.0, 0.2333, 1.0, 0.2227, 1.0, 0.7754, 1.0, 0.8475, 1.0, 0.1521, 1.0, 0.1231, 1.0, 0.874, 1.0, 0.8739, 1.0, 0.1248, 1.0, 0.835, 0.0, 0.1654, 0.0, 0.1677, 0.0, 0.8322, 0.0, 0.8322, 0.0, 0.1677, 0.0, 0.1662, 0.0, 0.8334, 0.0, 0.8339, 0.0, 0.1548, 0.0, 0.1378, 0.0, 0.8657, 0.0, 0.8362, 0.0, 0.1428, 0.0, 0.1742, -0.02287, 0.8573, 0.0, 0.1521, 1.0, 0.8475, 1.0, 0.874, 1.0, 0.1231, 1.0, 0.2333, 1.0, 0.7636, 1.0, 0.7754, 1.0, 0.2227, 1.0, 0.8657, 0.0, 0.1378, 0.0, 0.1428, 0.0, 0.8362, 0.0, 0.1134, 0.5519, 0.4015, 0.509, 0.6048, 0.2878, 0.1472, 0.2804, 0.1472, 0.2804, 0.6048, 0.2878, 0.8573, 0.0, 0.1742, -0.02287, 0.8334, 0.0, 0.1662, 0.0, 0.1548, 0.0, 0.8339, 0.0, 1.0, 0.5, 1.0, 1.0, 1.0, 1.0, 1.0, 0.5, 1.0, 1.0, 1.0, 1.0, 1.0, 1.0, 1.0, 1.0, 0.0, 0.0, 0.0, 0.0, 0.0, 0.0, 0.0, 0.0, 1.0, 1.0, 1.0, 1.0, 1.0, 1.0, 1.0, 1.0, 0.0, 0.0, 0.0, 0.0, 0.0, 0.0, 0.0, 0.0, 1.0, 1.0, 0.0, 1.0, 0.0, 1.0, 1.0, 1.0, 0.0, 0.3238, 0.0, 0.6234, 0.0, 0.6234, 0.0, 0.3238, 0.0, 0.0, 0.0, 0.0, 0.0, 0.0, 0.0, 0.0, 1.0, 0.0, 1.0, 0.5, 1.0, 0.5, 1.0, 0.0, 1.0, 1.0, 1.0, 1.0, 1.0, 1.0, 1.0, 1.0, 0.0, 0.0, 0.0, 0.0, 0.0, 0.0, 0.0, 0.0, 1.0, 1.0, 1.0, 1.0, 1.0, 1.0, 1.0, 1.0, 0.0, 0.0, 0.0, 0.0, 0.0, 0.0, 0.0, 0.0, 0.0, 0.0, 0.0, 0.0, 0.0, 0.0, 0.0, 0.0, 0.0, 0.0, 0.0, 0.0, 0.0, 0.0, 0.0, 0.0, 1.0, 1.0, 1.0, 1.0, 1.0, 1.0, 1.0, 1.0, 0.0, 0.0, 0.0, 0.0, 0.0, 0.0, 0.0, 0.0, 0.0, 0.0, 0.0, 0.0, 0.0, 0.0, 0.0, 0.0, 0.1764, 0.0, 0.1824, 0.5039, 0.0, 0.5, 0.0, 0.0, 0.8637, 1.0, 0.8128, 0.4997, 1.0, 0.5, 1.0, 1.0, 0.1824, 0.5039, 0.1357, 1.0, 0.0, 1.0, 0.0, 0.5, 0.8128, 0.4997, 0.8229, 0.0, 1.0, 0.0, 1.0, 0.5, 0.8548, 1.0, 0.869, 1.0, 1.0, 1.0, 1.0, 1.0, 0.1357, 1.0, 0.132, 1.0, 0.0, 1.0, 0.0, 1.0, 0.8494, 1.0, 0.8548, 1.0, 1.0, 1.0, 1.0, 1.0, 0.1498, 1.0, 0.1483, 1.0, 0.0, 1.0, 0.0, 1.0, 0.869, 1.0, 0.8637, 1.0, 1.0, 1.0, 1.0, 1.0, 0.132, 1.0, 0.1498, 1.0, 0.0, 1.0, 0.0, 1.0, 0.8308, 1.0, 0.8624, 1.0, 1.0, 1.0, 1.0, 1.0, 0.1483, 1.0, 0.1412, 1.0, 0.0, 1.0, 0.0, 1.0, 0.8624, 1.0, 0.8494, 1.0, 1.0, 1.0, 1.0, 1.0, 0.1412, 1.0, 0.1799, 1.0, 0.0, 1.0, 0.0, 1.0, 0.1654, 0.0, 0.1764, 0.0, 0.0, 0.0, 0.0, 0.0, 0.8229, 0.0, 0.835, 0.0, 1.0, 0.0, 1.0, 0.0, 0.7636, 1.0, 0.8308, 1.0, 1.0, 1.0, 1.0, 1.0, 0.1799, 1.0, 0.2333, 1.0, 0.0, 1.0, 0.0, 1.0, 0.874, 1.0, 0.8475, 1.0, 1.0, 1.0, 1.0, 1.0, 0.2333, 1.0, 0.2227, 1.0, 0.0, 1.0, 0.0, 1.0, 0.1248, 1.0, 0.8739, 1.0, 1.0, 1.0, 0.0, 1.0, 0.8739, 1.0, 0.874, 1.0, 1.0, 1.0, 1.0, 1.0, 0.1231, 1.0, 0.1248, 1.0, 0.0, 1.0, 0.0, 1.0, 0.1677, 0.0, 0.1654, 0.0, 0.0, 0.0, 0.0, 0.0, 0.835, 0.0, 0.8322, 0.0, 1.0, 0.0, 1.0, 0.0, 0.1548, 0.0, 0.1662, 0.0, 0.0, 0.0, 0.0, 0.0, 0.8322, 0.0, 0.8334, 0.0, 1.0, 0.0, 1.0, 0.0, 0.1378, 0.0, 0.1548, 0.0, 0.0, 0.0, 0.0, 0.0, 0.8339, 0.0, 0.8657, 0.0, 1.0, 0.0, 1.0, 0.0, 0.1742, -0.02287, 0.1428, 0.0, 0.0, 0.0, 0.0, 0.0, 0.8573, 0.0, 0.6048, 0.2878, 0.7264, 0.332, 0.8395, 0.1605, 0.1472, 0.2804, 0.1742, -0.02287, 0.0, 0.0, 0.0, 0.3238, 0.1521, 1.0, 0.1231, 1.0, 0.0, 1.0, 0.0, 1.0, 0.8475, 1.0, 0.7754, 1.0, 1.0, 1.0, 1.0, 1.0, 0.2227, 1.0, 0.1521, 1.0, 0.0, 1.0, 0.0, 1.0, 0.7754, 1.0, 0.7636, 1.0, 1.0, 1.0, 1.0, 1.0, 0.4015, 0.509, 0.1134, 0.5519, 0.0, 0.6234, 0.4178, 0.5822, 0.1134, 0.5519, 0.1472, 0.2804, 0.0, 0.3238, 0.0, 0.6234, 0.1428, 0.0, 0.1378, 0.0, 0.0, 0.0, 0.0, 0.0, 0.6048, 0.2878, 0.4015, 0.509, 0.4178, 0.5822, 0.7264, 0.332, 0.8334, 0.0, 0.8339, 0.0, 1.0, 0.0, 1.0, 0.0, 0.1662, 0.0, 0.1677, 0.0, 0.0, 0.0, 0.0, 0.0, 1.0, 0.0, 1.0, 0.0, 1.0, 0.0, 1.0, 0.0, 0.4178, 0.5822, 0.0, 0.6234, 0.0, 0.6234, 0.0, 0.7556, 0.0, 0.0, 0.0, 0.0, 0.0, 0.0, 0.0, 0.0, 0.0, 0.0, 0.0, 0.0, 0.0, 0.0, 0.0, 0.0, 0.0, 0.0, 0.0, 0.0, 0.0, 0.0, 0.0, 0.0, 0.0, 0.0, 0.0, 0.0, 0.0, 0.0, 0.0, 0.0, 0.0, 0.0, 0.0, 0.0, 0.0, 0.0, 0.0, 0.0, 0.0, 0.0, 0.0, 0.0, 0.0, 0.0, 0.0, 0.0, 0.0, 0.0, 0.0, 0.0, 0.0, 0.0, 0.0, 0.0, 0.0, 0.0, 0.0, 0.0, 0.0, 0.0, 0.0, 0.0, 0.0, 0.0, 0.0, 0.0, 0.0, 0.0, 0.0, 0.0, 0.0, 0.0, 0.0, 0.0, 0.0, 0.0, 0.0, 0.0, 0.0, 0.0, 0.0, 0.0, 0.0, 0.0, 0.0, 0.0, 0.0, 0.0, 0.0, 0.0, 0.0, 0.0, 0.0, 0.0, 0.0, 0.0, 0.0, 0.0, 0.0, 0.0, 0.0, 0.0, 0.0, 1.0, 0.0, 1.0, 0.0, 0.0, 0.0, 1.0, 0.0, 0.0, 0.0, 0.0, 0.0, 0.0, 0.0, 0.0, 0.0, 0.0, 0.0, 0.0, 0.0, 0.0, 0.0, 0.0, 0.0, 0.0, 0.0, 0.0, 0.0, 0.0, 0.0, 0.0, 0.0, 0.0, 0.0, 0.0, 0.0, 0.0, 0.0, 0.0, 0.0, 0.0, 0.0, 0.0, 0.0, 0.0, 0.0, 0.0, 0.0, 0.0, 0.0, 0.0, 0.0, 0.0, 0.0, 0.0, 0.0, 0.0, 0.0, 0.0, 0.0, 0.0, 0.0, 0.0, 0.0, 0.0, 0.0, 0.0, 0.0, 0.0, 0.0, 0.0, 0.0, 0.0, 0.0, 0.0, 0.0, 0.0, 0.0, 0.0, 0.0, 0.0, 0.0, 0.0, 0.0, 0.0, 0.0, 0.0, 0.0, 0.0, 0.0, 0.0, 0.0, 0.0, 0.0, 0.0, 0.0, 0.0, 0.0, 0.0, 0.0, 0.0, 0.0, 0.0, 0.0, 0.0, 0.0, 0.0, 0.0, 0.0, 0.0, 0.0, 0.0, 0.0, 0.0, 0.0, 0.0, 0.0, 0.0, 0.0, 0.0, 0.0, 0.0, 0.0, 0.0, 0.0, 0.0, 0.0, 0.0, 0.0, 0.0, 0.0, 0.0, 0.0, 0.0, 0.0, 0.0, 0.0, 0.0, 0.0, 0.0, 0.0, 0.0, 0.0, 0.0, 0.0, 0.0, 0.0, 0.0, 0.0, 0.0, 0.0, 0.0, 0.0, 0.0, 0.0, 0.0, 0.0, 0.0, 0.0, 0.0, 0.0, 0.0, 0.0, 0.0, 0.0, 0.0, 0.0, 0.0, 0.0, 0.0, 0.0, 0.0, 0.0, 0.0, 0.0, 0.0, 0.0, 0.0, 0.0, 0.0, 0.0, 0.0, 0.0, 0.0, 0.1471, 0.0, 0.0, 0.0, 0.0, 0.0, 0.0, 0.0, 0.0, 0.0, 0.7556, 0.0, 0.6234, 0.0, 0.1471, 0.0, 0.0, 0.0, 0.0, 0.0, 0.0, 0.0, 0.0, 0.0, 0.0, 0.0, 0.0, 0.0, 0.0, 0.0, 0.0, 0.0, 0.0, 0.0, 0.0, 0.0, 0.0, 0.0, 0.0, 0.0, 0.0, 0.0, 0.0, 0.0, 0.0, 0.0, 0.0, 0.0, 0.0, 0.0, 0.0, 0.0, 0.0, 0.0, 0.0, 0.0, 0.0, 0.0, 0.0, 0.0, 0.0, 0.0, 0.0, 0.0, 0.0, 0.0, 0.0, 0.0, 0.0, 0.0, 0.0, 0.0, 0.0, 0.0, 0.0, 0.0, 0.0, 0.0, 0.0, 0.0, 0.0, 0.0, 0.0, 0.0, 0.0, 0.0, 0.0, 0.0, 0.0, 0.0, 0.0, 0.0, 0.0, 0.0, 0.0, 0.0, 0.0, 0.0, 0.0, 0.0, 0.0, 0.0, 0.0, 0.0, 0.0, 0.0, 0.0, 0.0, 0.0, 0.0, 0.0, 0.0, 0.0, 0.0, 0.0, 0.0, 0.0, 0.0, 0.0, 0.0, 0.0, 0.0, 0.0, 0.0, 0.0, 0.0, 0.0, 0.0, 1.0, 0.0, 0.0, 0.0, 0.0, 0.0, 1.0, 0.0, 1.0, 0.0, 0.0, 0.0, 0.0, 0.0, 1.0, 0.0, 1.0, 0.0, 0.0, 0.0, 0.0, 0.0, 1.0, 0.0, 0.0, 0.0, 0.0, 0.0, 0.0, 0.0, 0.0, 0.0, 1.0, 0.0, 1.0, 0.0, 0.0, 0.0, 0.0, 0.0, 1.0, 0.0, 0.6199, 0.0, 0.0, 0.0, 1.0, 0.0, 0.6199, 0.0, 1.0, 0.0, 1.0, 0.0, 0.0, 0.0, 0.0, 0.0, 0.0, 0.0, 0.0, 0.0, 0.0, 0.0, 0.0, 0.0, 0.0, 0.0, 0.0, 0.0, 0.0, 0.0, 0.1471, 0.0, 0.6234, 0.0, 0.3238, 0.0, 0.3238, 1.0, 1.0, 1.0, 1.0, 1.0, 1.0, 1.0, 1.0, 1.0, 0.0, 1.0, 0.0, 0.5895, 0.4105, 0.6038, 0.3962, 1.0, 0.0, 0.8657, 0.0, 0.8395, 0.1605, 0.5895, 0.4105])
me_plane_001.use_remesh_fix_poles = True
me_plane_001.use_remesh_preserve_attributes = False
me_plane_001.use_mirror_vertex_groups = False
me_plane_001.update()

# ---- objects
ob_light = bpy.data.objects.new('Light', light_light)
ob_camera = bpy.data.objects.new('Camera', cam_camera)
ob_ear_001 = bpy.data.objects.new('Ear.001', me_plane_001)

# ---- transforms, parenting, visibility, modifiers, constraints
ob_light.location = (-2.249, -7.26, 1.745)
ob_light.rotation_euler = (0.6503, 0.05522, 1.866)
ob_light.lock_rotations_4d = False
ob_light.empty_display_type = 'ARROWS'
ob_light.color = (0.0, 0.0, 0.0, 0.0)
ob_light.lineart.crease_threshold = 0.0
ob_camera.location = (-1.778, -10.92, 2.097)
ob_camera.rotation_euler = (1.378, 9.313e-10, -0.1622)
ob_camera.lock_rotations_4d = False
ob_camera.empty_display_type = 'ARROWS'
ob_camera.color = (0.0, 0.0, 0.0, 0.0)
ob_camera.display_type = 'WIRE'
ob_camera.lineart.crease_threshold = 0.0
ob_ear_001.location = (0.0, 0.0, 0.0)
ob_ear_001.scale = (0.7509, 0.7509, 0.7509)
ob_ear_001.lineart.crease_threshold = 0.0
_m = ob_ear_001.modifiers.new('Subdivision', 'SUBSURF')
_m.uv_smooth = 'PRESERVE_CORNERS'
_m.levels = 3
_m.render_levels = 3
_m = ob_ear_001.modifiers.new('Auto Smooth', 'NODES')
_m.node_group = ng_auto_smooth
_gi = [s.identifier for s in ng_auto_smooth.interface.items_tree if s.item_type == 'SOCKET' and s.in_out == 'INPUT']
_m[_gi[1]] = 0.5236  # Angle

# ---- collection membership
col_collection.objects.link(ob_light)
col_collection.objects.link(ob_camera)
col_ear.objects.link(ob_ear_001)

# ---- scene / render settings (as saved in the file)
scene.camera = ob_camera
scene.frame_start = 1; scene.frame_end = 250; scene.frame_set(1)
scene.render.engine = 'BLENDER_EEVEE_NEXT'
scene.cycles.use_denoising = False
scene.cycles.samples = 128
scene.cycles.sampling_pattern = 'TABULATED_SOBOL'
scene.cycles.use_adaptive_sampling = False
scene.cycles.use_light_tree = False
scene.view_settings.view_transform = 'Filmic'
bpy.context.view_layer.update()
